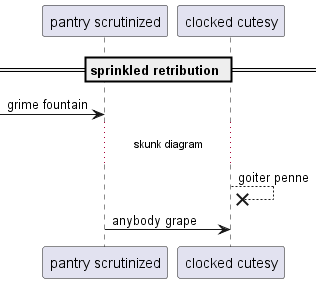

The diagram above was rendered by PlantUML. Its source (embedded in the PNG):
@startuml
participant "pantry scrutinized" as 0
participant "clocked cutesy" as 1
== sprinkled retribution ==
 [-> 0: grime fountain
...skunk diagram...
1 -->x 1: goiter penne
0 -> 1: anybody grape
@enduml